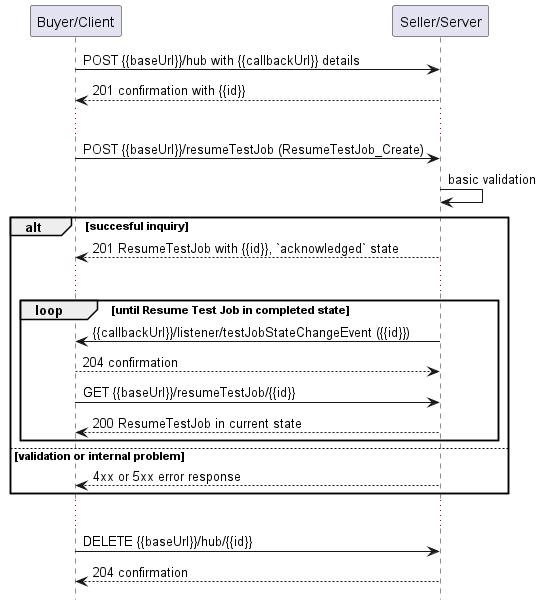

The diagram above was rendered by PlantUML. Its source (embedded in the PNG):
@startuml useCase19Notification

hide footbox

participant "Buyer/Client" as B
participant "Seller/Server" as S

B -> S: POST {{baseUrl}}/hub with {{callbackUrl}} details
S --> B: 201 confirmation with {{id}}
...
B -> S: POST {{baseUrl}}/resumeTestJob (ResumeTestJob_Create)
S -> S: basic validation

alt succesful inquiry
  S --> B: 201 ResumeTestJob with {{id}}, `acknowledged` state 
  ...

  group loop [until Resume Test Job in completed state]
      S -> B: {{callbackUrl}}/listener/testJobStateChangeEvent ({{id}})
      B --> S: 204 confirmation
      B -> S:   GET {{baseUrl}}/resumeTestJob/{{id}}
      return 200 ResumeTestJob in current state
  end

else validation or internal problem
  S --> B : 4xx or 5xx error response
end 

...

B -> S : DELETE {{baseUrl}}/hub/{{id}} 
S --> B : 204 confirmation

@enduml